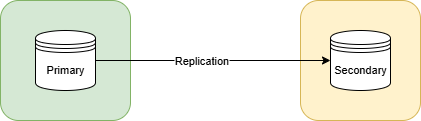

The diagram above was exported from draw.io. Its source (the exported page's mxGraphModel, read from the mxfile embedded in the PNG):
<mxGraphModel dx="498" dy="250" grid="1" gridSize="10" guides="1" tooltips="1" connect="1" arrows="1" fold="1" page="1" pageScale="1" pageWidth="1400" pageHeight="850" math="0" shadow="0">
  <root>
    <mxCell id="0" />
    <mxCell id="1" parent="0" />
    <mxCell id="i49p2h6CS9y_UdfIiXcY-1" value="" style="rounded=1;whiteSpace=wrap;html=1;fontFamily=Helvetica;fontSize=11;labelBackgroundColor=default;fillColor=#d5e8d4;strokeColor=#82b366;" vertex="1" parent="1">
      <mxGeometry x="250" y="140" width="130" height="120" as="geometry" />
    </mxCell>
    <mxCell id="i49p2h6CS9y_UdfIiXcY-2" value="" style="rounded=1;whiteSpace=wrap;html=1;fontFamily=Helvetica;fontSize=11;labelBackgroundColor=default;fillColor=#fff2cc;strokeColor=#d6b656;" vertex="1" parent="1">
      <mxGeometry x="550" y="140" width="120" height="120" as="geometry" />
    </mxCell>
    <mxCell id="i49p2h6CS9y_UdfIiXcY-6" style="edgeStyle=none;shape=connector;rounded=0;orthogonalLoop=1;jettySize=auto;html=1;strokeColor=default;align=center;verticalAlign=middle;fontFamily=Helvetica;fontSize=11;fontColor=default;labelBackgroundColor=default;endArrow=classic;" edge="1" parent="1" source="i49p2h6CS9y_UdfIiXcY-3" target="i49p2h6CS9y_UdfIiXcY-4">
      <mxGeometry relative="1" as="geometry" />
    </mxCell>
    <mxCell id="i49p2h6CS9y_UdfIiXcY-7" value="Replication" style="edgeLabel;html=1;align=center;verticalAlign=middle;resizable=0;points=[];fontFamily=Helvetica;fontSize=11;fontColor=default;labelBackgroundColor=default;" vertex="1" connectable="0" parent="i49p2h6CS9y_UdfIiXcY-6">
      <mxGeometry x="-0.1891" relative="1" as="geometry">
        <mxPoint x="10" as="offset" />
      </mxGeometry>
    </mxCell>
    <mxCell id="i49p2h6CS9y_UdfIiXcY-3" value="Primary" style="shape=datastore;whiteSpace=wrap;html=1;fontFamily=Helvetica;fontSize=11;fontColor=default;labelBackgroundColor=default;" vertex="1" parent="1">
      <mxGeometry x="285" y="170" width="60" height="60" as="geometry" />
    </mxCell>
    <mxCell id="i49p2h6CS9y_UdfIiXcY-4" value="Secondary" style="shape=datastore;whiteSpace=wrap;html=1;fontFamily=Helvetica;fontSize=11;fontColor=default;labelBackgroundColor=default;" vertex="1" parent="1">
      <mxGeometry x="580" y="170" width="60" height="60" as="geometry" />
    </mxCell>
  </root>
</mxGraphModel>